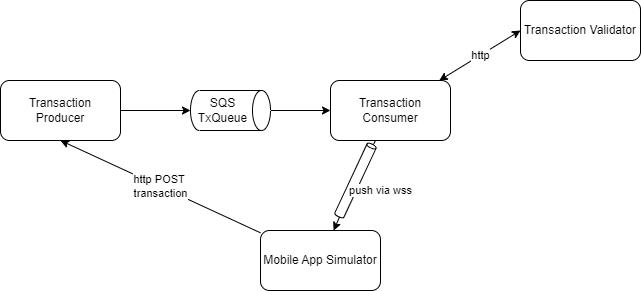

The diagram above was exported from draw.io. Its source (the exported page's mxGraphModel, read from the mxfile embedded in the PNG):
<mxGraphModel dx="1672" dy="515" grid="1" gridSize="10" guides="1" tooltips="1" connect="1" arrows="1" fold="1" page="1" pageScale="1" pageWidth="850" pageHeight="1100" math="0" shadow="0">
  <root>
    <mxCell id="0" />
    <mxCell id="1" parent="0" />
    <mxCell id="2" value="Transaction Validator" style="rounded=1;whiteSpace=wrap;html=1;" parent="1" vertex="1">
      <mxGeometry x="510" y="80" width="120" height="60" as="geometry" />
    </mxCell>
    <mxCell id="6" value="http" style="edgeStyle=none;html=1;entryX=0;entryY=0.5;entryDx=0;entryDy=0;startArrow=classic;startFill=1;" parent="1" source="3" target="2" edge="1">
      <mxGeometry relative="1" as="geometry" />
    </mxCell>
    <mxCell id="3" value="Transaction Consumer" style="rounded=1;whiteSpace=wrap;html=1;" parent="1" vertex="1">
      <mxGeometry x="320" y="160" width="120" height="60" as="geometry" />
    </mxCell>
    <mxCell id="5" style="edgeStyle=none;html=1;" parent="1" source="4" target="3" edge="1">
      <mxGeometry relative="1" as="geometry" />
    </mxCell>
    <mxCell id="4" value="SQS TxQueue" style="shape=cylinder3;whiteSpace=wrap;html=1;boundedLbl=1;backgroundOutline=1;size=9;rotation=90;horizontal=0;" parent="1" vertex="1">
      <mxGeometry x="200" y="150" width="40" height="80" as="geometry" />
    </mxCell>
    <mxCell id="11" value="http POST&amp;nbsp;&lt;br&gt;transaction" style="edgeStyle=none;html=1;entryX=0.5;entryY=1;entryDx=0;entryDy=0;startArrow=none;startFill=0;" parent="1" source="7" target="8" edge="1">
      <mxGeometry relative="1" as="geometry" />
    </mxCell>
    <mxCell id="7" value="Mobile App Simulator" style="rounded=1;whiteSpace=wrap;html=1;" parent="1" vertex="1">
      <mxGeometry x="250" y="310" width="120" height="60" as="geometry" />
    </mxCell>
    <mxCell id="9" style="edgeStyle=none;html=1;startArrow=none;startFill=0;" parent="1" source="8" target="4" edge="1">
      <mxGeometry relative="1" as="geometry" />
    </mxCell>
    <mxCell id="8" value="Transaction &lt;br&gt;Producer" style="rounded=1;whiteSpace=wrap;html=1;" parent="1" vertex="1">
      <mxGeometry x="-10" y="160" width="120" height="60" as="geometry" />
    </mxCell>
    <mxCell id="13" value="" style="edgeStyle=none;html=1;startArrow=none;startFill=0;endArrow=none;" edge="1" parent="1" source="3" target="12">
      <mxGeometry relative="1" as="geometry">
        <mxPoint x="366" y="220" as="sourcePoint" />
        <mxPoint x="324" y="310" as="targetPoint" />
      </mxGeometry>
    </mxCell>
    <mxCell id="12" value="" style="shape=cylinder3;whiteSpace=wrap;html=1;boundedLbl=1;backgroundOutline=1;size=2;rotation=25;" vertex="1" parent="1">
      <mxGeometry x="340" y="220" width="10" height="80" as="geometry" />
    </mxCell>
    <mxCell id="10" value="push via wss" style="edgeStyle=none;html=1;startArrow=none;startFill=0;" parent="1" source="12" target="7" edge="1">
      <mxGeometry x="-1" y="49" relative="1" as="geometry">
        <mxPoint x="-4" y="-46" as="offset" />
      </mxGeometry>
    </mxCell>
  </root>
</mxGraphModel>